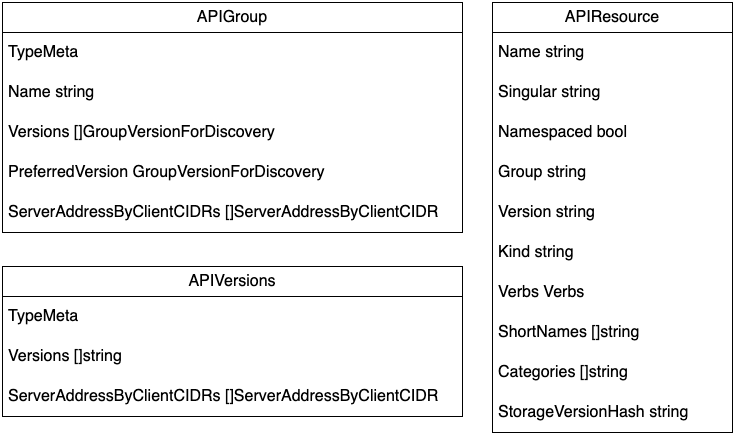

The diagram above was exported from draw.io. Its source (the exported page's mxGraphModel, read from the mxfile embedded in the PNG):
<mxGraphModel dx="1493" dy="848" grid="1" gridSize="10" guides="1" tooltips="1" connect="1" arrows="1" fold="1" page="1" pageScale="1" pageWidth="1169" pageHeight="827" math="0" shadow="0">
  <root>
    <mxCell id="0" />
    <mxCell id="1" parent="0" />
    <mxCell id="obaqie4yUHR66f4M6yyc-1" value="APIGroup" style="swimlane;fontStyle=0;childLayout=stackLayout;horizontal=1;startSize=30;horizontalStack=0;resizeParent=1;resizeParentMax=0;resizeLast=0;collapsible=1;marginBottom=0;whiteSpace=wrap;html=1;fontSize=16;" vertex="1" parent="1">
      <mxGeometry x="140" y="150" width="460" height="230" as="geometry" />
    </mxCell>
    <mxCell id="obaqie4yUHR66f4M6yyc-2" value="TypeMeta" style="text;strokeColor=none;fillColor=none;align=left;verticalAlign=middle;spacingLeft=4;spacingRight=4;overflow=hidden;points=[[0,0.5],[1,0.5]];portConstraint=eastwest;rotatable=0;whiteSpace=wrap;html=1;fontSize=16;imageWidth=24;" vertex="1" parent="obaqie4yUHR66f4M6yyc-1">
      <mxGeometry y="30" width="460" height="40" as="geometry" />
    </mxCell>
    <mxCell id="obaqie4yUHR66f4M6yyc-3" value="Name string" style="text;strokeColor=none;fillColor=none;align=left;verticalAlign=middle;spacingLeft=4;spacingRight=4;overflow=hidden;points=[[0,0.5],[1,0.5]];portConstraint=eastwest;rotatable=0;whiteSpace=wrap;html=1;fontSize=16;" vertex="1" parent="obaqie4yUHR66f4M6yyc-1">
      <mxGeometry y="70" width="460" height="40" as="geometry" />
    </mxCell>
    <mxCell id="obaqie4yUHR66f4M6yyc-4" value="Versions []GroupVersionForDiscovery" style="text;strokeColor=none;fillColor=none;align=left;verticalAlign=middle;spacingLeft=4;spacingRight=4;overflow=hidden;points=[[0,0.5],[1,0.5]];portConstraint=eastwest;rotatable=0;whiteSpace=wrap;html=1;fontSize=16;" vertex="1" parent="obaqie4yUHR66f4M6yyc-1">
      <mxGeometry y="110" width="460" height="40" as="geometry" />
    </mxCell>
    <mxCell id="obaqie4yUHR66f4M6yyc-7" value="PreferredVersion GroupVersionForDiscovery" style="text;strokeColor=none;fillColor=none;align=left;verticalAlign=middle;spacingLeft=4;spacingRight=4;overflow=hidden;points=[[0,0.5],[1,0.5]];portConstraint=eastwest;rotatable=0;whiteSpace=wrap;html=1;fontSize=16;" vertex="1" parent="obaqie4yUHR66f4M6yyc-1">
      <mxGeometry y="150" width="460" height="40" as="geometry" />
    </mxCell>
    <mxCell id="obaqie4yUHR66f4M6yyc-8" value="ServerAddressByClientCIDRs []ServerAddressByClientCIDR" style="text;strokeColor=none;fillColor=none;align=left;verticalAlign=middle;spacingLeft=4;spacingRight=4;overflow=hidden;points=[[0,0.5],[1,0.5]];portConstraint=eastwest;rotatable=0;whiteSpace=wrap;html=1;fontSize=16;" vertex="1" parent="obaqie4yUHR66f4M6yyc-1">
      <mxGeometry y="190" width="460" height="40" as="geometry" />
    </mxCell>
    <mxCell id="obaqie4yUHR66f4M6yyc-11" value="APIVersions" style="swimlane;fontStyle=0;childLayout=stackLayout;horizontal=1;startSize=30;horizontalStack=0;resizeParent=1;resizeParentMax=0;resizeLast=0;collapsible=1;marginBottom=0;whiteSpace=wrap;html=1;fontSize=16;" vertex="1" parent="1">
      <mxGeometry x="140" y="414" width="460" height="150" as="geometry" />
    </mxCell>
    <mxCell id="obaqie4yUHR66f4M6yyc-12" value="TypeMeta" style="text;strokeColor=none;fillColor=none;align=left;verticalAlign=middle;spacingLeft=4;spacingRight=4;overflow=hidden;points=[[0,0.5],[1,0.5]];portConstraint=eastwest;rotatable=0;whiteSpace=wrap;html=1;fontSize=16;imageWidth=24;" vertex="1" parent="obaqie4yUHR66f4M6yyc-11">
      <mxGeometry y="30" width="460" height="40" as="geometry" />
    </mxCell>
    <mxCell id="obaqie4yUHR66f4M6yyc-13" value="Versions []string" style="text;strokeColor=none;fillColor=none;align=left;verticalAlign=middle;spacingLeft=4;spacingRight=4;overflow=hidden;points=[[0,0.5],[1,0.5]];portConstraint=eastwest;rotatable=0;whiteSpace=wrap;html=1;fontSize=16;" vertex="1" parent="obaqie4yUHR66f4M6yyc-11">
      <mxGeometry y="70" width="460" height="40" as="geometry" />
    </mxCell>
    <mxCell id="obaqie4yUHR66f4M6yyc-16" value="ServerAddressByClientCIDRs []ServerAddressByClientCIDR" style="text;strokeColor=none;fillColor=none;align=left;verticalAlign=middle;spacingLeft=4;spacingRight=4;overflow=hidden;points=[[0,0.5],[1,0.5]];portConstraint=eastwest;rotatable=0;whiteSpace=wrap;html=1;fontSize=16;" vertex="1" parent="obaqie4yUHR66f4M6yyc-11">
      <mxGeometry y="110" width="460" height="40" as="geometry" />
    </mxCell>
    <mxCell id="obaqie4yUHR66f4M6yyc-17" value="APIResource" style="swimlane;fontStyle=0;childLayout=stackLayout;horizontal=1;startSize=30;horizontalStack=0;resizeParent=1;resizeParentMax=0;resizeLast=0;collapsible=1;marginBottom=0;whiteSpace=wrap;html=1;fontSize=16;" vertex="1" parent="1">
      <mxGeometry x="630" y="150" width="240" height="430" as="geometry" />
    </mxCell>
    <mxCell id="obaqie4yUHR66f4M6yyc-18" value="Name string" style="text;strokeColor=none;fillColor=none;align=left;verticalAlign=middle;spacingLeft=4;spacingRight=4;overflow=hidden;points=[[0,0.5],[1,0.5]];portConstraint=eastwest;rotatable=0;whiteSpace=wrap;html=1;fontSize=16;imageWidth=24;" vertex="1" parent="obaqie4yUHR66f4M6yyc-17">
      <mxGeometry y="30" width="240" height="40" as="geometry" />
    </mxCell>
    <mxCell id="obaqie4yUHR66f4M6yyc-19" value="Singular string" style="text;strokeColor=none;fillColor=none;align=left;verticalAlign=middle;spacingLeft=4;spacingRight=4;overflow=hidden;points=[[0,0.5],[1,0.5]];portConstraint=eastwest;rotatable=0;whiteSpace=wrap;html=1;fontSize=16;" vertex="1" parent="obaqie4yUHR66f4M6yyc-17">
      <mxGeometry y="70" width="240" height="40" as="geometry" />
    </mxCell>
    <mxCell id="obaqie4yUHR66f4M6yyc-20" value="Namespaced bool" style="text;strokeColor=none;fillColor=none;align=left;verticalAlign=middle;spacingLeft=4;spacingRight=4;overflow=hidden;points=[[0,0.5],[1,0.5]];portConstraint=eastwest;rotatable=0;whiteSpace=wrap;html=1;fontSize=16;" vertex="1" parent="obaqie4yUHR66f4M6yyc-17">
      <mxGeometry y="110" width="240" height="40" as="geometry" />
    </mxCell>
    <mxCell id="obaqie4yUHR66f4M6yyc-21" value="Group string" style="text;strokeColor=none;fillColor=none;align=left;verticalAlign=middle;spacingLeft=4;spacingRight=4;overflow=hidden;points=[[0,0.5],[1,0.5]];portConstraint=eastwest;rotatable=0;whiteSpace=wrap;html=1;fontSize=16;" vertex="1" parent="obaqie4yUHR66f4M6yyc-17">
      <mxGeometry y="150" width="240" height="40" as="geometry" />
    </mxCell>
    <mxCell id="obaqie4yUHR66f4M6yyc-22" value="Version string" style="text;strokeColor=none;fillColor=none;align=left;verticalAlign=middle;spacingLeft=4;spacingRight=4;overflow=hidden;points=[[0,0.5],[1,0.5]];portConstraint=eastwest;rotatable=0;whiteSpace=wrap;html=1;fontSize=16;" vertex="1" parent="obaqie4yUHR66f4M6yyc-17">
      <mxGeometry y="190" width="240" height="40" as="geometry" />
    </mxCell>
    <mxCell id="obaqie4yUHR66f4M6yyc-23" value="Kind string" style="text;strokeColor=none;fillColor=none;align=left;verticalAlign=middle;spacingLeft=4;spacingRight=4;overflow=hidden;points=[[0,0.5],[1,0.5]];portConstraint=eastwest;rotatable=0;whiteSpace=wrap;html=1;fontSize=16;" vertex="1" parent="obaqie4yUHR66f4M6yyc-17">
      <mxGeometry y="230" width="240" height="40" as="geometry" />
    </mxCell>
    <mxCell id="obaqie4yUHR66f4M6yyc-24" value="Verbs Verbs" style="text;strokeColor=none;fillColor=none;align=left;verticalAlign=middle;spacingLeft=4;spacingRight=4;overflow=hidden;points=[[0,0.5],[1,0.5]];portConstraint=eastwest;rotatable=0;whiteSpace=wrap;html=1;fontSize=16;" vertex="1" parent="obaqie4yUHR66f4M6yyc-17">
      <mxGeometry y="270" width="240" height="40" as="geometry" />
    </mxCell>
    <mxCell id="obaqie4yUHR66f4M6yyc-25" value="ShortNames []string" style="text;strokeColor=none;fillColor=none;align=left;verticalAlign=middle;spacingLeft=4;spacingRight=4;overflow=hidden;points=[[0,0.5],[1,0.5]];portConstraint=eastwest;rotatable=0;whiteSpace=wrap;html=1;fontSize=16;" vertex="1" parent="obaqie4yUHR66f4M6yyc-17">
      <mxGeometry y="310" width="240" height="40" as="geometry" />
    </mxCell>
    <mxCell id="obaqie4yUHR66f4M6yyc-26" value="Categories []string" style="text;strokeColor=none;fillColor=none;align=left;verticalAlign=middle;spacingLeft=4;spacingRight=4;overflow=hidden;points=[[0,0.5],[1,0.5]];portConstraint=eastwest;rotatable=0;whiteSpace=wrap;html=1;fontSize=16;" vertex="1" parent="obaqie4yUHR66f4M6yyc-17">
      <mxGeometry y="350" width="240" height="40" as="geometry" />
    </mxCell>
    <mxCell id="obaqie4yUHR66f4M6yyc-27" value="StorageVersionHash string" style="text;strokeColor=none;fillColor=none;align=left;verticalAlign=middle;spacingLeft=4;spacingRight=4;overflow=hidden;points=[[0,0.5],[1,0.5]];portConstraint=eastwest;rotatable=0;whiteSpace=wrap;html=1;fontSize=16;" vertex="1" parent="obaqie4yUHR66f4M6yyc-17">
      <mxGeometry y="390" width="240" height="40" as="geometry" />
    </mxCell>
  </root>
</mxGraphModel>